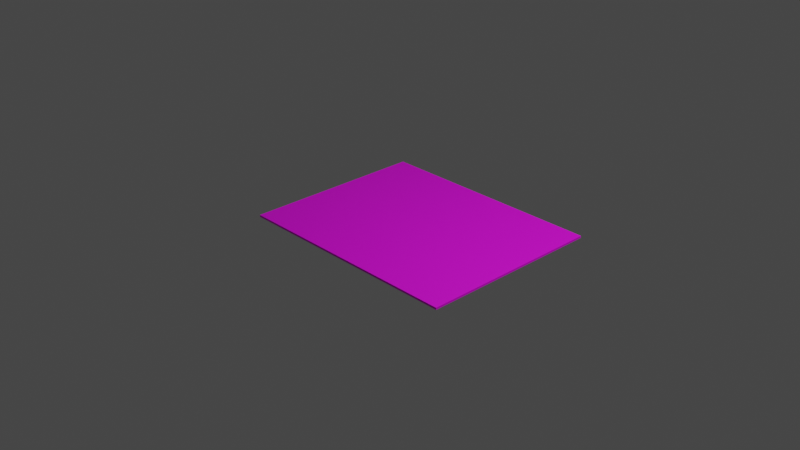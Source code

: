 # Source: polaroidblend.blend  (saved by Blender 2.80.60; exported with 4.5.12 LTS)
import bpy
from mathutils import Matrix  # noqa: F401  (used for matrix-valued properties, if any)

bpy.ops.wm.read_factory_settings(use_empty=True)
scene = bpy.context.scene
scene.name = 'Scene'

# ---- collections
col_collection = bpy.data.collections.new('Collection'); scene.collection.children.link(col_collection)

# ---- images (referenced by path relative to the original .blend; pixels are not part of the script)
import os
ASSET_DIR = os.environ.get("B2B_ASSET_DIR", "")  # directory of the original .blend (textures are referenced by path, not embedded)
HERE = os.path.dirname(os.path.abspath(__file__))  # packed textures are extracted next to this script under _unpacked/

def load_image(name, relpath, width, height, colorspace="sRGB"):
    """Load a texture the original file referenced (path relative to the .blend, or extracted next to this script)."""
    p = next((c for c in (os.path.join(HERE, relpath), os.path.join(ASSET_DIR, relpath)) if relpath and os.path.exists(c)), "")
    if p:
        img = bpy.data.images.load(p, check_existing=True)
        img.name = name
    else:  # same state as the original file: an image datablock whose file is absent (Cycles renders it pink)
        img = bpy.data.images.new(name, width, height)
        img.source = "FILE"
        img.filepath = "//" + (relpath or name)
    img.colorspace_settings.name = colorspace
    return img
img_untitled = load_image('Untitled', '', 1024, 1024, 'sRGB')

# ---- materials (node trees are filled in below, after node groups)
mat_material_001 = bpy.data.materials.new('Material.001')
mat_material_001.use_transparent_shadow = False
mat_material_001.roughness = 0.25

# ---- material node trees
mat_material_001.use_nodes = True; mat_material_001.node_tree.nodes.clear()
_N = mat_material_001.node_tree.nodes; _L = mat_material_001.node_tree.links
n0 = _N.new('ShaderNodeOutputMaterial'); n0.name = 'Material Output'; n0.location = (300, 300)
n1 = _N.new('ShaderNodeBsdfPrincipled'); n1.name = 'Principled BSDF'; n1.location = (10, 300)
n1.distribution = 'GGX'
n1.subsurface_method = 'BURLEY'
n1.inputs[3].default_value = 1.45
n2 = _N.new('ShaderNodeTexImage'); n2.name = 'Image Texture'; n2.location = (-280, 280)
n2.image = img_untitled
_L.new(n1.outputs[0], n0.inputs[0])
_L.new(n2.outputs[0], n1.inputs[0])
n0.is_active_output = True

# ---- world
world_world = bpy.data.worlds.new('World'); scene.world = world_world
world_world.use_nodes = True; world_world.node_tree.nodes.clear()
_N = world_world.node_tree.nodes; _L = world_world.node_tree.links
n0 = _N.new('ShaderNodeOutputWorld'); n0.name = 'World Output'; n0.location = (300, 300)
n1 = _N.new('ShaderNodeBackground'); n1.name = 'Background'; n1.location = (10, 300)
n1.inputs[0].default_value = (0.05088, 0.05088, 0.05088, 1.0)
_L.new(n1.outputs[0], n0.inputs[0])
n0.is_active_output = True
world_world.color = (0.05088, 0.05088, 0.05088)
world_world.use_sun_shadow = False
world_world.sun_shadow_jitter_overblur = 0.0

# ---- cameras
cam_camera = bpy.data.cameras.new('Camera')
cam_camera.clip_end = 100.0
cam_camera.ortho_scale = 7.314
cam_camera.dof.focus_distance = 0.0
cam_camera.dof.aperture_fstop = 128.0

# ---- lights
light_light = bpy.data.lights.new('Light', 'POINT')
light_light.transmission_factor = 0.0
light_light.cutoff_distance = 30.0
light_light.energy = 1000.0
light_light.shadow_buffer_clip_start = 1.001
light_light.shadow_soft_size = 0.1
light_light.shadow_maximum_resolution = 0.006
light_light.use_absolute_resolution = True

# ---- meshes
me_plane = bpy.data.meshes.new('Plane')
me_plane.from_pydata([(-1.0, -1.0, 0.0), (1.0, -1.0, 0.0), (-1.0, 1.0, 0.0), (1.0, 1.0, 0.0), (-0.8896, 0.8896, 0.0), (-0.8896, -0.8896, 0.0), (0.8896, -0.8896, 0.0), (0.8896, 0.8896, 0.0), (1.0, -1.0, 0.0), (1.0, 1.0, 0.0), (1.0, -1.0, 0.0), (1.0, 1.0, 0.0), (1.53, -1.0, 0.0), (1.53, 1.0, 0.0), (-1.0, 1.0, 0.02236), (-1.0, -1.0, 0.02236), (1.0, -1.0, 0.02236), (1.0, 1.0, 0.02236), (-0.8896, 0.8896, 0.02236), (-0.8896, -0.8896, 0.02236), (0.8896, -0.8896, 0.02236), (0.8896, 0.8896, 0.02236), (1.0, -1.0, 0.02236), (1.0, 1.0, 0.02236), (1.53, -1.0, 0.02236), (1.53, 1.0, 0.02236)], [], [(7, 4, 18, 21), (0, 2, 14, 15), (3, 1, 8, 9), (9, 8, 10, 11), (2, 3, 17, 14), (2, 0, 10, 11), (18, 19, 20, 21), (23, 22, 24, 25), (12, 13, 25, 24), (4, 5, 19, 18), (11, 10, 22, 23), (1, 0, 15, 16), (13, 11, 23, 25), (5, 6, 20, 19), (3, 1, 16, 17), (10, 12, 24, 22), (6, 7, 21, 20), (18, 14, 15, 19), (19, 15, 16, 20), (14, 18, 21, 17), (20, 22, 23, 21)])
_uv = me_plane.uv_layers.new(name='UVMap')
_uv.uv.foreach_set('vector', [0.5503, 0.5, 0.5503, 0.9448, 0.5447, 0.9448, 0.5447, 0.5, 0.5056, 0.5, 0.5056, 1.0, 0.5, 1.0, 0.5, 0.5, 0.0, 0.0, 0.0, 0.0, 0.0, 0.0, 0.0, 0.0, 0.0, 0.0, 0.0, 0.0, 0.0, 0.0, 0.0, 0.0, 0.5112, 1.0, 0.5112, 0.5, 0.5168, 0.5, 0.5168, 1.0, 1.0, 0.5, 0.5, 0.5, 0.5, 7.451e-08, 1.0, 0.0, 0.4724, 0.6049, 0.0276, 0.6049, 0.0276, 0.1601, 0.4724, 0.1601, 0.5, 0.1325, 5.96e-08, 0.1325, 0.0, 5.96e-08, 0.5, 0.0, 0.5224, 0.5, 0.5224, 1.0, 0.5168, 1.0, 0.5168, 0.5, 0.5559, 0.5, 0.5559, 0.9448, 0.5503, 0.9448, 0.5503, 0.5, 0.5335, 0.5, 0.5335, 1.0, 0.528, 1.0, 0.528, 0.5, 0.5112, 0.5, 0.5112, 1.0, 0.5056, 1.0, 0.5056, 0.5, 0.5615, 0.5, 0.5615, 0.6325, 0.5559, 0.6325, 0.5559, 0.5, 0.5391, 0.9448, 0.5391, 0.5, 0.5447, 0.5, 0.5447, 0.9448, 0.528, 0.5, 0.528, 1.0, 0.5224, 1.0, 0.5224, 0.5, 0.5615, 0.6325, 0.5615, 0.5, 0.5671, 0.5, 0.5671, 0.6325, 0.5391, 0.5, 0.5391, 0.9448, 0.5335, 0.9448, 0.5335, 0.5, 0.4724, 0.6049, 0.5, 0.6325, 1.341e-07, 0.6325, 0.0276, 0.6049, 0.0276, 0.6049, 1.341e-07, 0.6325, 5.96e-08, 0.1325, 0.0276, 0.1601, 0.5, 0.6325, 0.4724, 0.6049, 0.4724, 0.1601, 0.5, 0.1325, 0.0276, 0.1601, 5.96e-08, 0.1325, 0.5, 0.1325, 0.4724, 0.1601])
me_plane.materials.append(mat_material_001)
me_plane.use_remesh_preserve_volume = False
me_plane.use_remesh_preserve_attributes = False
me_plane.use_mirror_vertex_groups = False
me_plane.update()

# ---- objects
ob_light = bpy.data.objects.new('Light', light_light)
ob_camera = bpy.data.objects.new('Camera', cam_camera)
ob_plane = bpy.data.objects.new('Plane', me_plane)

# ---- transforms, parenting, visibility, modifiers, constraints
ob_light.location = (4.076, 1.005, 5.904)
ob_light.rotation_euler = (0.6503, 0.05522, 1.866)
ob_light.lock_rotations_4d = False
ob_light.empty_display_type = 'ARROWS'
ob_light.color = (0.0, 0.0, 0.0, 0.0)
ob_light.lineart.crease_threshold = 0.0
ob_camera.location = (7.359, -6.926, 4.958)
ob_camera.rotation_euler = (1.109, 0.0, 0.8149)
ob_camera.lock_rotations_4d = False
ob_camera.empty_display_type = 'ARROWS'
ob_camera.color = (0.0, 0.0, 0.0, 0.0)
ob_camera.display_type = 'WIRE'
ob_camera.lineart.crease_threshold = 0.0
ob_plane.location = (0.0, 0.0, 0.0)
ob_plane.lineart.crease_threshold = 0.0

# ---- collection membership
col_collection.objects.link(ob_light)
col_collection.objects.link(ob_camera)
col_collection.objects.link(ob_plane)

# ---- scene / render settings (as saved in the file)
scene.camera = ob_camera
scene.frame_start = 1; scene.frame_end = 250; scene.frame_set(1)
scene.render.engine = 'BLENDER_EEVEE_NEXT'
scene.cycles.use_denoising = False
scene.cycles.samples = 128
scene.cycles.sampling_pattern = 'TABULATED_SOBOL'
scene.cycles.use_adaptive_sampling = False
scene.cycles.use_light_tree = False
scene.view_settings.view_transform = 'Filmic'
bpy.context.view_layer.update()
